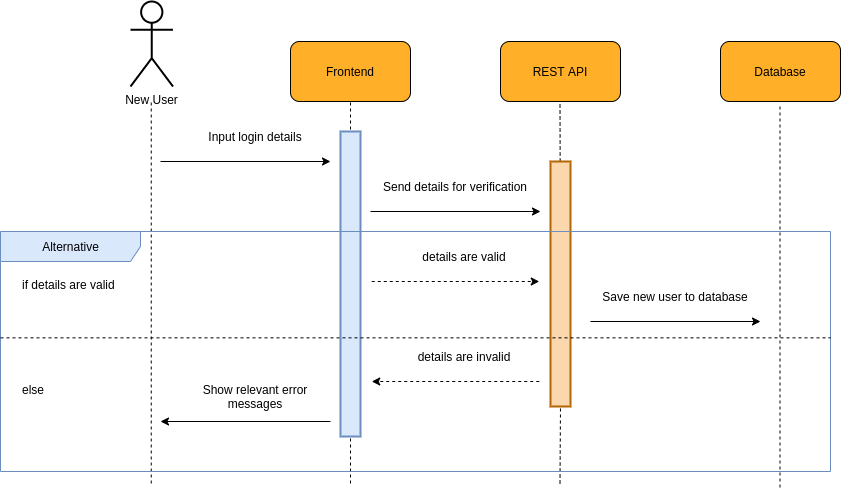

The diagram above was exported from draw.io. Its source (the exported page's mxGraphModel, read from the mxfile embedded in the PNG):
<mxGraphModel dx="1952" dy="981" grid="1" gridSize="10" guides="1" tooltips="1" connect="1" arrows="1" fold="1" page="1" pageScale="1" pageWidth="850" pageHeight="1100" math="0" shadow="0">
  <root>
    <mxCell id="0" />
    <mxCell id="1" parent="0" />
    <mxCell id="9v_2kgsC04UDYYDIk2Ah-4" value="" style="group;fontSize=12;" vertex="1" connectable="0" parent="1">
      <mxGeometry x="240" y="150" width="120" height="60" as="geometry" />
    </mxCell>
    <mxCell id="9v_2kgsC04UDYYDIk2Ah-5" value="" style="rounded=1;whiteSpace=wrap;html=1;fillColor=#FFAF28;fontSize=12;" vertex="1" parent="9v_2kgsC04UDYYDIk2Ah-4">
      <mxGeometry width="120" height="60" as="geometry" />
    </mxCell>
    <mxCell id="9v_2kgsC04UDYYDIk2Ah-6" value="&lt;font style=&quot;font-size: 12px;&quot;&gt;Frontend&lt;/font&gt;" style="text;html=1;strokeColor=none;fillColor=none;align=center;verticalAlign=middle;whiteSpace=wrap;rounded=0;fontSize=12;" vertex="1" parent="9v_2kgsC04UDYYDIk2Ah-4">
      <mxGeometry x="30" y="15" width="60" height="30" as="geometry" />
    </mxCell>
    <mxCell id="9v_2kgsC04UDYYDIk2Ah-7" value="" style="group;fontSize=12;" vertex="1" connectable="0" parent="1">
      <mxGeometry x="450" y="150" width="120" height="60" as="geometry" />
    </mxCell>
    <mxCell id="9v_2kgsC04UDYYDIk2Ah-8" value="" style="rounded=1;whiteSpace=wrap;html=1;fillColor=#FFAF28;fontSize=12;" vertex="1" parent="9v_2kgsC04UDYYDIk2Ah-7">
      <mxGeometry width="120" height="60" as="geometry" />
    </mxCell>
    <mxCell id="9v_2kgsC04UDYYDIk2Ah-9" value="&lt;font style=&quot;font-size: 12px;&quot;&gt;REST API&lt;/font&gt;" style="text;html=1;strokeColor=none;fillColor=none;align=center;verticalAlign=middle;whiteSpace=wrap;rounded=0;fontSize=12;" vertex="1" parent="9v_2kgsC04UDYYDIk2Ah-7">
      <mxGeometry x="30" y="15" width="60" height="30" as="geometry" />
    </mxCell>
    <mxCell id="9v_2kgsC04UDYYDIk2Ah-10" value="" style="endArrow=none;dashed=1;html=1;rounded=0;entryX=0.5;entryY=1;entryDx=0;entryDy=0;jumpSize=6;strokeWidth=1;fontSize=12;" edge="1" parent="1" target="9v_2kgsC04UDYYDIk2Ah-5">
      <mxGeometry width="50" height="50" relative="1" as="geometry">
        <mxPoint x="300" y="592" as="sourcePoint" />
        <mxPoint x="450" y="260" as="targetPoint" />
      </mxGeometry>
    </mxCell>
    <mxCell id="9v_2kgsC04UDYYDIk2Ah-11" value="" style="endArrow=none;dashed=1;html=1;rounded=0;entryX=0.5;entryY=1;entryDx=0;entryDy=0;jumpSize=6;strokeWidth=1;startArrow=none;fontSize=12;" edge="1" parent="1" source="9v_2kgsC04UDYYDIk2Ah-25">
      <mxGeometry width="50" height="50" relative="1" as="geometry">
        <mxPoint x="509.5" y="592" as="sourcePoint" />
        <mxPoint x="509.5" y="210" as="targetPoint" />
      </mxGeometry>
    </mxCell>
    <mxCell id="9v_2kgsC04UDYYDIk2Ah-12" value="New User" style="shape=umlActor;verticalLabelPosition=bottom;verticalAlign=top;html=1;outlineConnect=0;rounded=1;strokeWidth=2;fontSize=12;" vertex="1" parent="1">
      <mxGeometry x="80" y="110" width="42.5" height="85" as="geometry" />
    </mxCell>
    <mxCell id="9v_2kgsC04UDYYDIk2Ah-13" value="" style="endArrow=none;dashed=1;html=1;rounded=0;entryX=0.5;entryY=1;entryDx=0;entryDy=0;jumpSize=6;strokeWidth=1;fontSize=12;" edge="1" parent="1">
      <mxGeometry width="50" height="50" relative="1" as="geometry">
        <mxPoint x="100.75" y="592" as="sourcePoint" />
        <mxPoint x="100.75" y="210" as="targetPoint" />
      </mxGeometry>
    </mxCell>
    <mxCell id="9v_2kgsC04UDYYDIk2Ah-14" value="" style="endArrow=classic;html=1;rounded=0;strokeWidth=1;jumpSize=6;fontSize=12;" edge="1" parent="1">
      <mxGeometry width="50" height="50" relative="1" as="geometry">
        <mxPoint x="110" y="270" as="sourcePoint" />
        <mxPoint x="280" y="270" as="targetPoint" />
      </mxGeometry>
    </mxCell>
    <mxCell id="9v_2kgsC04UDYYDIk2Ah-15" value="&lt;span style=&quot;background-color: rgb(255, 255, 255); font-size: 12px;&quot;&gt;Input login details&lt;/span&gt;" style="text;html=1;strokeColor=none;fillColor=none;align=center;verticalAlign=middle;whiteSpace=wrap;rounded=0;fontSize=12;" vertex="1" parent="1">
      <mxGeometry x="130" y="230" width="150" height="30" as="geometry" />
    </mxCell>
    <mxCell id="9v_2kgsC04UDYYDIk2Ah-16" value="" style="endArrow=classic;html=1;rounded=0;strokeWidth=1;jumpSize=6;fontSize=12;" edge="1" parent="1">
      <mxGeometry width="50" height="50" relative="1" as="geometry">
        <mxPoint x="320" y="320" as="sourcePoint" />
        <mxPoint x="490" y="320" as="targetPoint" />
      </mxGeometry>
    </mxCell>
    <mxCell id="9v_2kgsC04UDYYDIk2Ah-17" value="&lt;span style=&quot;background-color: rgb(255, 255, 255); font-size: 12px;&quot;&gt;Send details for verification&lt;/span&gt;" style="text;html=1;strokeColor=none;fillColor=none;align=center;verticalAlign=middle;whiteSpace=wrap;rounded=0;fontSize=12;" vertex="1" parent="1">
      <mxGeometry x="330" y="280" width="150" height="30" as="geometry" />
    </mxCell>
    <mxCell id="9v_2kgsC04UDYYDIk2Ah-18" value="" style="endArrow=classic;html=1;rounded=0;strokeWidth=1;jumpSize=6;dashed=1;fontSize=12;" edge="1" parent="1">
      <mxGeometry width="50" height="50" relative="1" as="geometry">
        <mxPoint x="321.25" y="390" as="sourcePoint" />
        <mxPoint x="488.75" y="390" as="targetPoint" />
      </mxGeometry>
    </mxCell>
    <mxCell id="9v_2kgsC04UDYYDIk2Ah-19" value="&lt;span style=&quot;background-color: rgb(255, 255, 255); font-size: 12px;&quot;&gt;details are valid&lt;/span&gt;" style="text;html=1;strokeColor=none;fillColor=none;align=center;verticalAlign=middle;whiteSpace=wrap;rounded=0;fontSize=12;" vertex="1" parent="1">
      <mxGeometry x="338.75" y="350" width="150" height="30" as="geometry" />
    </mxCell>
    <mxCell id="9v_2kgsC04UDYYDIk2Ah-20" value="&lt;span style=&quot;background-color: rgb(255, 255, 255); font-size: 12px;&quot;&gt;details are invalid&lt;/span&gt;" style="text;html=1;strokeColor=none;fillColor=none;align=center;verticalAlign=middle;whiteSpace=wrap;rounded=0;fontSize=12;" vertex="1" parent="1">
      <mxGeometry x="338.75" y="450" width="150" height="30" as="geometry" />
    </mxCell>
    <mxCell id="9v_2kgsC04UDYYDIk2Ah-21" value="" style="endArrow=classic;html=1;rounded=0;strokeWidth=1;jumpSize=6;dashed=1;fontSize=12;" edge="1" parent="1">
      <mxGeometry width="50" height="50" relative="1" as="geometry">
        <mxPoint x="488.75" y="490" as="sourcePoint" />
        <mxPoint x="321.25" y="490" as="targetPoint" />
      </mxGeometry>
    </mxCell>
    <mxCell id="9v_2kgsC04UDYYDIk2Ah-22" value="" style="endArrow=classic;html=1;rounded=0;strokeWidth=1;jumpSize=6;fontSize=12;" edge="1" parent="1">
      <mxGeometry width="50" height="50" relative="1" as="geometry">
        <mxPoint x="280" y="530" as="sourcePoint" />
        <mxPoint x="110" y="530" as="targetPoint" />
      </mxGeometry>
    </mxCell>
    <mxCell id="9v_2kgsC04UDYYDIk2Ah-23" value="&lt;span style=&quot;background-color: rgb(255, 255, 255); font-size: 12px;&quot;&gt;Show relevant error messages&lt;/span&gt;" style="text;html=1;strokeColor=none;fillColor=none;align=center;verticalAlign=middle;whiteSpace=wrap;rounded=0;fontSize=12;" vertex="1" parent="1">
      <mxGeometry x="130" y="490" width="150" height="30" as="geometry" />
    </mxCell>
    <mxCell id="9v_2kgsC04UDYYDIk2Ah-24" value="" style="rounded=0;whiteSpace=wrap;html=1;fontSize=12;strokeWidth=2;fillColor=#dae8fc;strokeColor=#6c8ebf;" vertex="1" parent="1">
      <mxGeometry x="290" y="240" width="20" height="305" as="geometry" />
    </mxCell>
    <mxCell id="9v_2kgsC04UDYYDIk2Ah-25" value="" style="rounded=0;whiteSpace=wrap;html=1;fontSize=12;strokeWidth=2;fillColor=#fad7ac;strokeColor=#b46504;" vertex="1" parent="1">
      <mxGeometry x="500" y="270" width="20" height="245" as="geometry" />
    </mxCell>
    <mxCell id="9v_2kgsC04UDYYDIk2Ah-26" value="" style="endArrow=none;dashed=1;html=1;rounded=0;entryX=0.5;entryY=1;entryDx=0;entryDy=0;jumpSize=6;strokeWidth=1;fontSize=12;" edge="1" parent="1" target="9v_2kgsC04UDYYDIk2Ah-25">
      <mxGeometry width="50" height="50" relative="1" as="geometry">
        <mxPoint x="509.5" y="592" as="sourcePoint" />
        <mxPoint x="509.5" y="210" as="targetPoint" />
      </mxGeometry>
    </mxCell>
    <mxCell id="9v_2kgsC04UDYYDIk2Ah-29" value="" style="group;fontSize=12;" vertex="1" connectable="0" parent="1">
      <mxGeometry x="670" y="150" width="120" height="60" as="geometry" />
    </mxCell>
    <mxCell id="9v_2kgsC04UDYYDIk2Ah-30" value="" style="rounded=1;whiteSpace=wrap;html=1;fillColor=#FFAF28;fontSize=12;" vertex="1" parent="9v_2kgsC04UDYYDIk2Ah-29">
      <mxGeometry width="120" height="60" as="geometry" />
    </mxCell>
    <mxCell id="9v_2kgsC04UDYYDIk2Ah-31" value="&lt;font style=&quot;font-size: 12px&quot;&gt;Database&lt;/font&gt;" style="text;html=1;strokeColor=none;fillColor=none;align=center;verticalAlign=middle;whiteSpace=wrap;rounded=0;fontSize=12;" vertex="1" parent="9v_2kgsC04UDYYDIk2Ah-29">
      <mxGeometry x="30" y="15" width="60" height="30" as="geometry" />
    </mxCell>
    <mxCell id="9v_2kgsC04UDYYDIk2Ah-33" value="" style="endArrow=none;dashed=1;html=1;rounded=0;entryX=0.5;entryY=1;entryDx=0;entryDy=0;jumpSize=6;strokeWidth=1;fontSize=12;" edge="1" parent="1">
      <mxGeometry width="50" height="50" relative="1" as="geometry">
        <mxPoint x="729.5" y="596" as="sourcePoint" />
        <mxPoint x="729.5" y="214" as="targetPoint" />
      </mxGeometry>
    </mxCell>
    <mxCell id="9v_2kgsC04UDYYDIk2Ah-34" value="" style="endArrow=classic;html=1;rounded=0;strokeWidth=1;jumpSize=6;fontSize=12;" edge="1" parent="1">
      <mxGeometry width="50" height="50" relative="1" as="geometry">
        <mxPoint x="540" y="430" as="sourcePoint" />
        <mxPoint x="710" y="430" as="targetPoint" />
      </mxGeometry>
    </mxCell>
    <mxCell id="9v_2kgsC04UDYYDIk2Ah-35" value="&lt;span style=&quot;background-color: rgb(255 , 255 , 255) ; font-size: 12px&quot;&gt;Save new user to database&lt;/span&gt;" style="text;html=1;strokeColor=none;fillColor=none;align=center;verticalAlign=middle;whiteSpace=wrap;rounded=0;fontSize=12;" vertex="1" parent="1">
      <mxGeometry x="550" y="390" width="150" height="30" as="geometry" />
    </mxCell>
    <mxCell id="9v_2kgsC04UDYYDIk2Ah-36" value="Alternative" style="shape=umlFrame;tabWidth=110;tabHeight=30;tabPosition=left;html=1;boundedLbl=1;labelInHeader=1;width=140;height=30;fillColor=#dae8fc;fontSize=12;strokeWidth=1;strokeColor=#6c8ebf;" vertex="1" parent="1">
      <mxGeometry x="-50" y="340" width="830" height="240" as="geometry" />
    </mxCell>
    <mxCell id="9v_2kgsC04UDYYDIk2Ah-37" value="if details are valid" style="text;fillColor=none;fontSize=12;" vertex="1" parent="9v_2kgsC04UDYYDIk2Ah-36">
      <mxGeometry width="100" height="20" relative="1" as="geometry">
        <mxPoint x="20" y="40" as="offset" />
      </mxGeometry>
    </mxCell>
    <mxCell id="9v_2kgsC04UDYYDIk2Ah-38" value="else" style="line;strokeWidth=1;dashed=1;labelPosition=center;verticalLabelPosition=bottom;align=left;verticalAlign=top;spacingLeft=20;spacingTop=15;fillColor=none;fontSize=12;" vertex="1" parent="9v_2kgsC04UDYYDIk2Ah-36">
      <mxGeometry y="83.07692307692308" width="830" height="46.52307692307692" as="geometry" />
    </mxCell>
  </root>
</mxGraphModel>